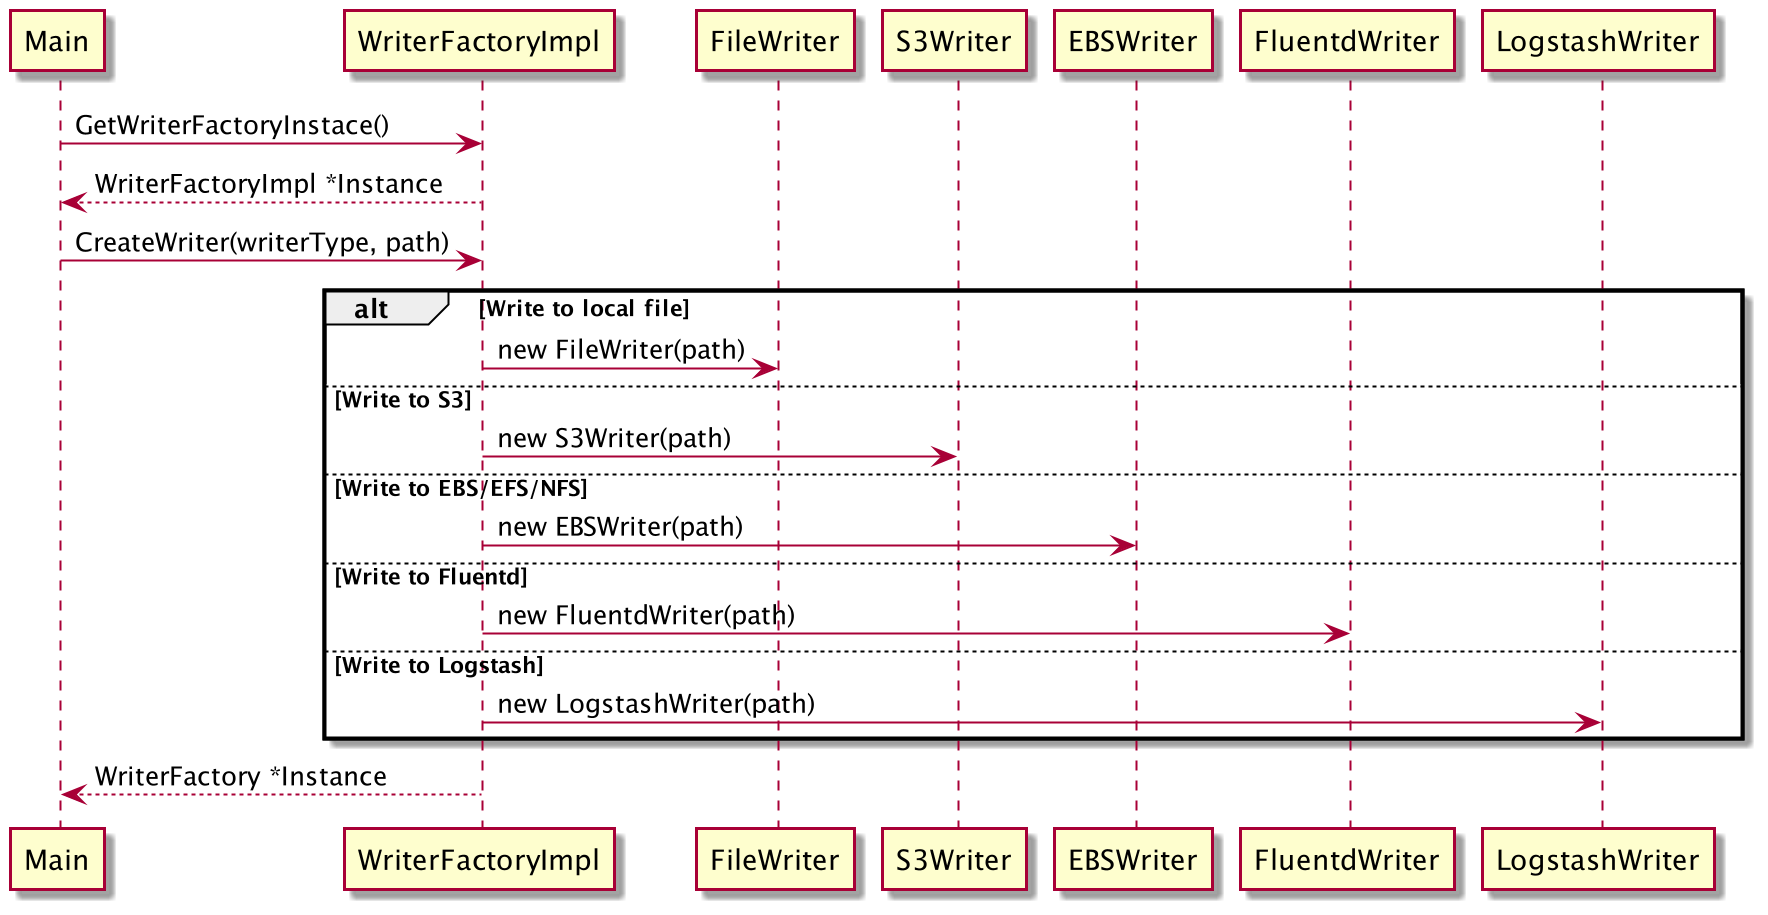

The diagram above was rendered by PlantUML. Its source (embedded in the PNG):
@startuml
Main -> WriterFactoryImpl: GetWriterFactoryInstace()
WriterFactoryImpl --> Main: WriterFactoryImpl *Instance
Main -> WriterFactoryImpl: CreateWriter(writerType, path)
alt Write to local file
WriterFactoryImpl -> FileWriter: new FileWriter(path)
else Write to S3
WriterFactoryImpl -> S3Writer: new S3Writer(path)
else Write to EBS/EFS/NFS
WriterFactoryImpl -> EBSWriter: new EBSWriter(path)
else Write to Fluentd
WriterFactoryImpl -> FluentdWriter: new FluentdWriter(path)
else Write to Logstash
WriterFactoryImpl -> LogstashWriter: new LogstashWriter(path)
end

WriterFactoryImpl --> Main: WriterFactory *Instance

@enduml